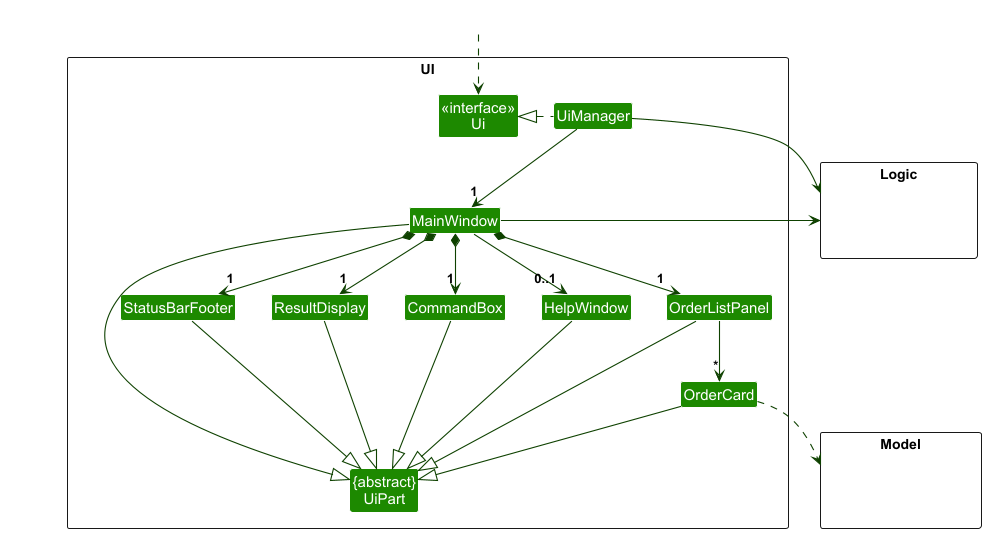

The diagram above was rendered by PlantUML. Its source (embedded in the PNG):
@startuml
!include style.puml
skinparam arrowThickness 1.1
skinparam arrowColor UI_COLOR_T4
skinparam classBackgroundColor UI_COLOR

package UI <<Rectangle>>{
Class "<<interface>>\nUi" as Ui
Class "{abstract}\nUiPart" as UiPart
Class UiManager
Class MainWindow
Class HelpWindow
Class ResultDisplay
Class OrderListPanel
Class OrderCard
Class StatusBarFooter
Class CommandBox
}

package Model <<Rectangle>> {
Class HiddenModel #FFFFFF
}

package Logic <<Rectangle>> {
Class HiddenLogic #FFFFFF
}

Class HiddenOutside #FFFFFF
HiddenOutside ..> Ui

UiManager .left.|> Ui
UiManager -down-> "1" MainWindow
MainWindow *-down->  "1" CommandBox
MainWindow *-down-> "1" ResultDisplay
MainWindow *-down-> "1" OrderListPanel
MainWindow *-down-> "1" StatusBarFooter
MainWindow --> "0..1" HelpWindow

OrderListPanel -down-> "*" OrderCard

MainWindow -left-|> UiPart

ResultDisplay --|> UiPart
CommandBox --|> UiPart
OrderListPanel --|> UiPart
OrderCard --|> UiPart
StatusBarFooter --|> UiPart
HelpWindow --|> UiPart

OrderCard ..> Model
UiManager -right-> Logic
MainWindow -left-> Logic

OrderListPanel -[hidden]left- HelpWindow
HelpWindow -[hidden]left- CommandBox
CommandBox -[hidden]left- ResultDisplay
ResultDisplay -[hidden]left- StatusBarFooter

MainWindow -[hidden]-|> UiPart
@enduml